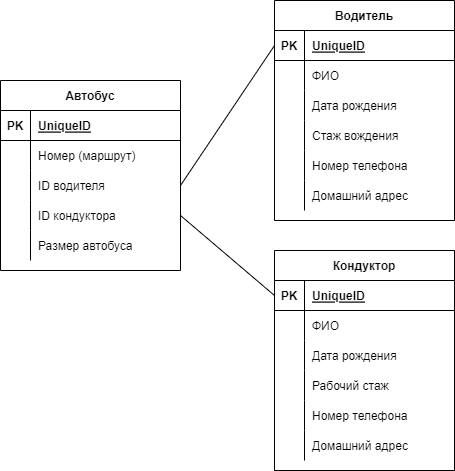

The diagram above was exported from draw.io. Its source (the exported page's mxGraphModel, read from the mxfile embedded in the PNG):
<mxGraphModel dx="997" dy="548" grid="1" gridSize="10" guides="1" tooltips="1" connect="1" arrows="1" fold="1" page="1" pageScale="1" pageWidth="827" pageHeight="1169" math="0" shadow="0">
  <root>
    <mxCell id="0" />
    <mxCell id="1" parent="0" />
    <mxCell id="2tSKQFAhWN6pt9mJZ_pG-1" value="Автобус" style="shape=table;startSize=30;container=1;collapsible=1;childLayout=tableLayout;fixedRows=1;rowLines=0;fontStyle=1;align=center;resizeLast=1;" parent="1" vertex="1">
      <mxGeometry x="140" y="110" width="180" height="190" as="geometry" />
    </mxCell>
    <mxCell id="2tSKQFAhWN6pt9mJZ_pG-2" value="" style="shape=tableRow;horizontal=0;startSize=0;swimlaneHead=0;swimlaneBody=0;fillColor=none;collapsible=0;dropTarget=0;points=[[0,0.5],[1,0.5]];portConstraint=eastwest;top=0;left=0;right=0;bottom=1;" parent="2tSKQFAhWN6pt9mJZ_pG-1" vertex="1">
      <mxGeometry y="30" width="180" height="30" as="geometry" />
    </mxCell>
    <mxCell id="2tSKQFAhWN6pt9mJZ_pG-3" value="PK" style="shape=partialRectangle;connectable=0;fillColor=none;top=0;left=0;bottom=0;right=0;fontStyle=1;overflow=hidden;" parent="2tSKQFAhWN6pt9mJZ_pG-2" vertex="1">
      <mxGeometry width="30" height="30" as="geometry">
        <mxRectangle width="30" height="30" as="alternateBounds" />
      </mxGeometry>
    </mxCell>
    <mxCell id="2tSKQFAhWN6pt9mJZ_pG-4" value="UniqueID" style="shape=partialRectangle;connectable=0;fillColor=none;top=0;left=0;bottom=0;right=0;align=left;spacingLeft=6;fontStyle=5;overflow=hidden;" parent="2tSKQFAhWN6pt9mJZ_pG-2" vertex="1">
      <mxGeometry x="30" width="150" height="30" as="geometry">
        <mxRectangle width="150" height="30" as="alternateBounds" />
      </mxGeometry>
    </mxCell>
    <mxCell id="2tSKQFAhWN6pt9mJZ_pG-5" value="" style="shape=tableRow;horizontal=0;startSize=0;swimlaneHead=0;swimlaneBody=0;fillColor=none;collapsible=0;dropTarget=0;points=[[0,0.5],[1,0.5]];portConstraint=eastwest;top=0;left=0;right=0;bottom=0;" parent="2tSKQFAhWN6pt9mJZ_pG-1" vertex="1">
      <mxGeometry y="60" width="180" height="30" as="geometry" />
    </mxCell>
    <mxCell id="2tSKQFAhWN6pt9mJZ_pG-6" value="" style="shape=partialRectangle;connectable=0;fillColor=none;top=0;left=0;bottom=0;right=0;editable=1;overflow=hidden;" parent="2tSKQFAhWN6pt9mJZ_pG-5" vertex="1">
      <mxGeometry width="30" height="30" as="geometry">
        <mxRectangle width="30" height="30" as="alternateBounds" />
      </mxGeometry>
    </mxCell>
    <mxCell id="2tSKQFAhWN6pt9mJZ_pG-7" value="Номер (маршрут)" style="shape=partialRectangle;connectable=0;fillColor=none;top=0;left=0;bottom=0;right=0;align=left;spacingLeft=6;overflow=hidden;" parent="2tSKQFAhWN6pt9mJZ_pG-5" vertex="1">
      <mxGeometry x="30" width="150" height="30" as="geometry">
        <mxRectangle width="150" height="30" as="alternateBounds" />
      </mxGeometry>
    </mxCell>
    <mxCell id="2tSKQFAhWN6pt9mJZ_pG-8" value="" style="shape=tableRow;horizontal=0;startSize=0;swimlaneHead=0;swimlaneBody=0;fillColor=none;collapsible=0;dropTarget=0;points=[[0,0.5],[1,0.5]];portConstraint=eastwest;top=0;left=0;right=0;bottom=0;" parent="2tSKQFAhWN6pt9mJZ_pG-1" vertex="1">
      <mxGeometry y="90" width="180" height="30" as="geometry" />
    </mxCell>
    <mxCell id="2tSKQFAhWN6pt9mJZ_pG-9" value="" style="shape=partialRectangle;connectable=0;fillColor=none;top=0;left=0;bottom=0;right=0;editable=1;overflow=hidden;" parent="2tSKQFAhWN6pt9mJZ_pG-8" vertex="1">
      <mxGeometry width="30" height="30" as="geometry">
        <mxRectangle width="30" height="30" as="alternateBounds" />
      </mxGeometry>
    </mxCell>
    <mxCell id="2tSKQFAhWN6pt9mJZ_pG-10" value="ID водителя" style="shape=partialRectangle;connectable=0;fillColor=none;top=0;left=0;bottom=0;right=0;align=left;spacingLeft=6;overflow=hidden;" parent="2tSKQFAhWN6pt9mJZ_pG-8" vertex="1">
      <mxGeometry x="30" width="150" height="30" as="geometry">
        <mxRectangle width="150" height="30" as="alternateBounds" />
      </mxGeometry>
    </mxCell>
    <mxCell id="2tSKQFAhWN6pt9mJZ_pG-11" value="" style="shape=tableRow;horizontal=0;startSize=0;swimlaneHead=0;swimlaneBody=0;fillColor=none;collapsible=0;dropTarget=0;points=[[0,0.5],[1,0.5]];portConstraint=eastwest;top=0;left=0;right=0;bottom=0;" parent="2tSKQFAhWN6pt9mJZ_pG-1" vertex="1">
      <mxGeometry y="120" width="180" height="30" as="geometry" />
    </mxCell>
    <mxCell id="2tSKQFAhWN6pt9mJZ_pG-12" value="" style="shape=partialRectangle;connectable=0;fillColor=none;top=0;left=0;bottom=0;right=0;editable=1;overflow=hidden;" parent="2tSKQFAhWN6pt9mJZ_pG-11" vertex="1">
      <mxGeometry width="30" height="30" as="geometry">
        <mxRectangle width="30" height="30" as="alternateBounds" />
      </mxGeometry>
    </mxCell>
    <mxCell id="2tSKQFAhWN6pt9mJZ_pG-13" value="ID кондуктора" style="shape=partialRectangle;connectable=0;fillColor=none;top=0;left=0;bottom=0;right=0;align=left;spacingLeft=6;overflow=hidden;" parent="2tSKQFAhWN6pt9mJZ_pG-11" vertex="1">
      <mxGeometry x="30" width="150" height="30" as="geometry">
        <mxRectangle width="150" height="30" as="alternateBounds" />
      </mxGeometry>
    </mxCell>
    <mxCell id="_4pdEsxozjurvPYWS2hK-28" value="" style="shape=tableRow;horizontal=0;startSize=0;swimlaneHead=0;swimlaneBody=0;fillColor=none;collapsible=0;dropTarget=0;points=[[0,0.5],[1,0.5]];portConstraint=eastwest;top=0;left=0;right=0;bottom=0;" vertex="1" parent="2tSKQFAhWN6pt9mJZ_pG-1">
      <mxGeometry y="150" width="180" height="30" as="geometry" />
    </mxCell>
    <mxCell id="_4pdEsxozjurvPYWS2hK-29" value="" style="shape=partialRectangle;connectable=0;fillColor=none;top=0;left=0;bottom=0;right=0;editable=1;overflow=hidden;" vertex="1" parent="_4pdEsxozjurvPYWS2hK-28">
      <mxGeometry width="30" height="30" as="geometry">
        <mxRectangle width="30" height="30" as="alternateBounds" />
      </mxGeometry>
    </mxCell>
    <mxCell id="_4pdEsxozjurvPYWS2hK-30" value="Размер автобуса" style="shape=partialRectangle;connectable=0;fillColor=none;top=0;left=0;bottom=0;right=0;align=left;spacingLeft=6;overflow=hidden;" vertex="1" parent="_4pdEsxozjurvPYWS2hK-28">
      <mxGeometry x="30" width="150" height="30" as="geometry">
        <mxRectangle width="150" height="30" as="alternateBounds" />
      </mxGeometry>
    </mxCell>
    <mxCell id="2tSKQFAhWN6pt9mJZ_pG-14" value="Водитель" style="shape=table;startSize=30;container=1;collapsible=1;childLayout=tableLayout;fixedRows=1;rowLines=0;fontStyle=1;align=center;resizeLast=1;" parent="1" vertex="1">
      <mxGeometry x="414" y="30" width="180" height="220" as="geometry">
        <mxRectangle x="414" y="30" width="90" height="30" as="alternateBounds" />
      </mxGeometry>
    </mxCell>
    <mxCell id="2tSKQFAhWN6pt9mJZ_pG-15" value="" style="shape=tableRow;horizontal=0;startSize=0;swimlaneHead=0;swimlaneBody=0;fillColor=none;collapsible=0;dropTarget=0;points=[[0,0.5],[1,0.5]];portConstraint=eastwest;top=0;left=0;right=0;bottom=1;" parent="2tSKQFAhWN6pt9mJZ_pG-14" vertex="1">
      <mxGeometry y="30" width="180" height="30" as="geometry" />
    </mxCell>
    <mxCell id="2tSKQFAhWN6pt9mJZ_pG-16" value="PK" style="shape=partialRectangle;connectable=0;fillColor=none;top=0;left=0;bottom=0;right=0;fontStyle=1;overflow=hidden;" parent="2tSKQFAhWN6pt9mJZ_pG-15" vertex="1">
      <mxGeometry width="30" height="30" as="geometry">
        <mxRectangle width="30" height="30" as="alternateBounds" />
      </mxGeometry>
    </mxCell>
    <mxCell id="2tSKQFAhWN6pt9mJZ_pG-17" value="UniqueID" style="shape=partialRectangle;connectable=0;fillColor=none;top=0;left=0;bottom=0;right=0;align=left;spacingLeft=6;fontStyle=5;overflow=hidden;" parent="2tSKQFAhWN6pt9mJZ_pG-15" vertex="1">
      <mxGeometry x="30" width="150" height="30" as="geometry">
        <mxRectangle width="150" height="30" as="alternateBounds" />
      </mxGeometry>
    </mxCell>
    <mxCell id="2tSKQFAhWN6pt9mJZ_pG-18" value="" style="shape=tableRow;horizontal=0;startSize=0;swimlaneHead=0;swimlaneBody=0;fillColor=none;collapsible=0;dropTarget=0;points=[[0,0.5],[1,0.5]];portConstraint=eastwest;top=0;left=0;right=0;bottom=0;" parent="2tSKQFAhWN6pt9mJZ_pG-14" vertex="1">
      <mxGeometry y="60" width="180" height="30" as="geometry" />
    </mxCell>
    <mxCell id="2tSKQFAhWN6pt9mJZ_pG-19" value="" style="shape=partialRectangle;connectable=0;fillColor=none;top=0;left=0;bottom=0;right=0;editable=1;overflow=hidden;" parent="2tSKQFAhWN6pt9mJZ_pG-18" vertex="1">
      <mxGeometry width="30" height="30" as="geometry">
        <mxRectangle width="30" height="30" as="alternateBounds" />
      </mxGeometry>
    </mxCell>
    <mxCell id="2tSKQFAhWN6pt9mJZ_pG-20" value="ФИО" style="shape=partialRectangle;connectable=0;fillColor=none;top=0;left=0;bottom=0;right=0;align=left;spacingLeft=6;overflow=hidden;" parent="2tSKQFAhWN6pt9mJZ_pG-18" vertex="1">
      <mxGeometry x="30" width="150" height="30" as="geometry">
        <mxRectangle width="150" height="30" as="alternateBounds" />
      </mxGeometry>
    </mxCell>
    <mxCell id="2tSKQFAhWN6pt9mJZ_pG-21" value="" style="shape=tableRow;horizontal=0;startSize=0;swimlaneHead=0;swimlaneBody=0;fillColor=none;collapsible=0;dropTarget=0;points=[[0,0.5],[1,0.5]];portConstraint=eastwest;top=0;left=0;right=0;bottom=0;" parent="2tSKQFAhWN6pt9mJZ_pG-14" vertex="1">
      <mxGeometry y="90" width="180" height="30" as="geometry" />
    </mxCell>
    <mxCell id="2tSKQFAhWN6pt9mJZ_pG-22" value="" style="shape=partialRectangle;connectable=0;fillColor=none;top=0;left=0;bottom=0;right=0;editable=1;overflow=hidden;" parent="2tSKQFAhWN6pt9mJZ_pG-21" vertex="1">
      <mxGeometry width="30" height="30" as="geometry">
        <mxRectangle width="30" height="30" as="alternateBounds" />
      </mxGeometry>
    </mxCell>
    <mxCell id="2tSKQFAhWN6pt9mJZ_pG-23" value="Дата рождения" style="shape=partialRectangle;connectable=0;fillColor=none;top=0;left=0;bottom=0;right=0;align=left;spacingLeft=6;overflow=hidden;" parent="2tSKQFAhWN6pt9mJZ_pG-21" vertex="1">
      <mxGeometry x="30" width="150" height="30" as="geometry">
        <mxRectangle width="150" height="30" as="alternateBounds" />
      </mxGeometry>
    </mxCell>
    <mxCell id="2tSKQFAhWN6pt9mJZ_pG-24" value="" style="shape=tableRow;horizontal=0;startSize=0;swimlaneHead=0;swimlaneBody=0;fillColor=none;collapsible=0;dropTarget=0;points=[[0,0.5],[1,0.5]];portConstraint=eastwest;top=0;left=0;right=0;bottom=0;" parent="2tSKQFAhWN6pt9mJZ_pG-14" vertex="1">
      <mxGeometry y="120" width="180" height="30" as="geometry" />
    </mxCell>
    <mxCell id="2tSKQFAhWN6pt9mJZ_pG-25" value="" style="shape=partialRectangle;connectable=0;fillColor=none;top=0;left=0;bottom=0;right=0;editable=1;overflow=hidden;" parent="2tSKQFAhWN6pt9mJZ_pG-24" vertex="1">
      <mxGeometry width="30" height="30" as="geometry">
        <mxRectangle width="30" height="30" as="alternateBounds" />
      </mxGeometry>
    </mxCell>
    <mxCell id="2tSKQFAhWN6pt9mJZ_pG-26" value="Стаж вождения" style="shape=partialRectangle;connectable=0;fillColor=none;top=0;left=0;bottom=0;right=0;align=left;spacingLeft=6;overflow=hidden;" parent="2tSKQFAhWN6pt9mJZ_pG-24" vertex="1">
      <mxGeometry x="30" width="150" height="30" as="geometry">
        <mxRectangle width="150" height="30" as="alternateBounds" />
      </mxGeometry>
    </mxCell>
    <mxCell id="_4pdEsxozjurvPYWS2hK-2" value="" style="shape=tableRow;horizontal=0;startSize=0;swimlaneHead=0;swimlaneBody=0;fillColor=none;collapsible=0;dropTarget=0;points=[[0,0.5],[1,0.5]];portConstraint=eastwest;top=0;left=0;right=0;bottom=0;" vertex="1" parent="2tSKQFAhWN6pt9mJZ_pG-14">
      <mxGeometry y="150" width="180" height="30" as="geometry" />
    </mxCell>
    <mxCell id="_4pdEsxozjurvPYWS2hK-3" value="" style="shape=partialRectangle;connectable=0;fillColor=none;top=0;left=0;bottom=0;right=0;editable=1;overflow=hidden;" vertex="1" parent="_4pdEsxozjurvPYWS2hK-2">
      <mxGeometry width="30" height="30" as="geometry">
        <mxRectangle width="30" height="30" as="alternateBounds" />
      </mxGeometry>
    </mxCell>
    <mxCell id="_4pdEsxozjurvPYWS2hK-4" value="Номер телефона" style="shape=partialRectangle;connectable=0;fillColor=none;top=0;left=0;bottom=0;right=0;align=left;spacingLeft=6;overflow=hidden;" vertex="1" parent="_4pdEsxozjurvPYWS2hK-2">
      <mxGeometry x="30" width="150" height="30" as="geometry">
        <mxRectangle width="150" height="30" as="alternateBounds" />
      </mxGeometry>
    </mxCell>
    <mxCell id="_4pdEsxozjurvPYWS2hK-5" value="" style="shape=tableRow;horizontal=0;startSize=0;swimlaneHead=0;swimlaneBody=0;fillColor=none;collapsible=0;dropTarget=0;points=[[0,0.5],[1,0.5]];portConstraint=eastwest;top=0;left=0;right=0;bottom=0;" vertex="1" parent="2tSKQFAhWN6pt9mJZ_pG-14">
      <mxGeometry y="180" width="180" height="30" as="geometry" />
    </mxCell>
    <mxCell id="_4pdEsxozjurvPYWS2hK-6" value="" style="shape=partialRectangle;connectable=0;fillColor=none;top=0;left=0;bottom=0;right=0;editable=1;overflow=hidden;" vertex="1" parent="_4pdEsxozjurvPYWS2hK-5">
      <mxGeometry width="30" height="30" as="geometry">
        <mxRectangle width="30" height="30" as="alternateBounds" />
      </mxGeometry>
    </mxCell>
    <mxCell id="_4pdEsxozjurvPYWS2hK-7" value="Домашний адрес" style="shape=partialRectangle;connectable=0;fillColor=none;top=0;left=0;bottom=0;right=0;align=left;spacingLeft=6;overflow=hidden;" vertex="1" parent="_4pdEsxozjurvPYWS2hK-5">
      <mxGeometry x="30" width="150" height="30" as="geometry">
        <mxRectangle width="150" height="30" as="alternateBounds" />
      </mxGeometry>
    </mxCell>
    <mxCell id="2tSKQFAhWN6pt9mJZ_pG-40" value="" style="endArrow=none;html=1;rounded=0;exitX=1;exitY=0.5;exitDx=0;exitDy=0;entryX=0;entryY=0.5;entryDx=0;entryDy=0;" parent="1" source="2tSKQFAhWN6pt9mJZ_pG-8" target="2tSKQFAhWN6pt9mJZ_pG-15" edge="1">
      <mxGeometry relative="1" as="geometry">
        <mxPoint x="330" y="280" as="sourcePoint" />
        <mxPoint x="490" y="280" as="targetPoint" />
      </mxGeometry>
    </mxCell>
    <mxCell id="_4pdEsxozjurvPYWS2hK-8" value="Кондуктор" style="shape=table;startSize=30;container=1;collapsible=1;childLayout=tableLayout;fixedRows=1;rowLines=0;fontStyle=1;align=center;resizeLast=1;" vertex="1" parent="1">
      <mxGeometry x="414" y="280" width="180" height="220" as="geometry">
        <mxRectangle x="414" y="30" width="90" height="30" as="alternateBounds" />
      </mxGeometry>
    </mxCell>
    <mxCell id="_4pdEsxozjurvPYWS2hK-9" value="" style="shape=tableRow;horizontal=0;startSize=0;swimlaneHead=0;swimlaneBody=0;fillColor=none;collapsible=0;dropTarget=0;points=[[0,0.5],[1,0.5]];portConstraint=eastwest;top=0;left=0;right=0;bottom=1;" vertex="1" parent="_4pdEsxozjurvPYWS2hK-8">
      <mxGeometry y="30" width="180" height="30" as="geometry" />
    </mxCell>
    <mxCell id="_4pdEsxozjurvPYWS2hK-10" value="PK" style="shape=partialRectangle;connectable=0;fillColor=none;top=0;left=0;bottom=0;right=0;fontStyle=1;overflow=hidden;" vertex="1" parent="_4pdEsxozjurvPYWS2hK-9">
      <mxGeometry width="30" height="30" as="geometry">
        <mxRectangle width="30" height="30" as="alternateBounds" />
      </mxGeometry>
    </mxCell>
    <mxCell id="_4pdEsxozjurvPYWS2hK-11" value="UniqueID" style="shape=partialRectangle;connectable=0;fillColor=none;top=0;left=0;bottom=0;right=0;align=left;spacingLeft=6;fontStyle=5;overflow=hidden;" vertex="1" parent="_4pdEsxozjurvPYWS2hK-9">
      <mxGeometry x="30" width="150" height="30" as="geometry">
        <mxRectangle width="150" height="30" as="alternateBounds" />
      </mxGeometry>
    </mxCell>
    <mxCell id="_4pdEsxozjurvPYWS2hK-12" value="" style="shape=tableRow;horizontal=0;startSize=0;swimlaneHead=0;swimlaneBody=0;fillColor=none;collapsible=0;dropTarget=0;points=[[0,0.5],[1,0.5]];portConstraint=eastwest;top=0;left=0;right=0;bottom=0;" vertex="1" parent="_4pdEsxozjurvPYWS2hK-8">
      <mxGeometry y="60" width="180" height="30" as="geometry" />
    </mxCell>
    <mxCell id="_4pdEsxozjurvPYWS2hK-13" value="" style="shape=partialRectangle;connectable=0;fillColor=none;top=0;left=0;bottom=0;right=0;editable=1;overflow=hidden;" vertex="1" parent="_4pdEsxozjurvPYWS2hK-12">
      <mxGeometry width="30" height="30" as="geometry">
        <mxRectangle width="30" height="30" as="alternateBounds" />
      </mxGeometry>
    </mxCell>
    <mxCell id="_4pdEsxozjurvPYWS2hK-14" value="ФИО" style="shape=partialRectangle;connectable=0;fillColor=none;top=0;left=0;bottom=0;right=0;align=left;spacingLeft=6;overflow=hidden;" vertex="1" parent="_4pdEsxozjurvPYWS2hK-12">
      <mxGeometry x="30" width="150" height="30" as="geometry">
        <mxRectangle width="150" height="30" as="alternateBounds" />
      </mxGeometry>
    </mxCell>
    <mxCell id="_4pdEsxozjurvPYWS2hK-15" value="" style="shape=tableRow;horizontal=0;startSize=0;swimlaneHead=0;swimlaneBody=0;fillColor=none;collapsible=0;dropTarget=0;points=[[0,0.5],[1,0.5]];portConstraint=eastwest;top=0;left=0;right=0;bottom=0;" vertex="1" parent="_4pdEsxozjurvPYWS2hK-8">
      <mxGeometry y="90" width="180" height="30" as="geometry" />
    </mxCell>
    <mxCell id="_4pdEsxozjurvPYWS2hK-16" value="" style="shape=partialRectangle;connectable=0;fillColor=none;top=0;left=0;bottom=0;right=0;editable=1;overflow=hidden;" vertex="1" parent="_4pdEsxozjurvPYWS2hK-15">
      <mxGeometry width="30" height="30" as="geometry">
        <mxRectangle width="30" height="30" as="alternateBounds" />
      </mxGeometry>
    </mxCell>
    <mxCell id="_4pdEsxozjurvPYWS2hK-17" value="Дата рождения" style="shape=partialRectangle;connectable=0;fillColor=none;top=0;left=0;bottom=0;right=0;align=left;spacingLeft=6;overflow=hidden;" vertex="1" parent="_4pdEsxozjurvPYWS2hK-15">
      <mxGeometry x="30" width="150" height="30" as="geometry">
        <mxRectangle width="150" height="30" as="alternateBounds" />
      </mxGeometry>
    </mxCell>
    <mxCell id="_4pdEsxozjurvPYWS2hK-18" value="" style="shape=tableRow;horizontal=0;startSize=0;swimlaneHead=0;swimlaneBody=0;fillColor=none;collapsible=0;dropTarget=0;points=[[0,0.5],[1,0.5]];portConstraint=eastwest;top=0;left=0;right=0;bottom=0;" vertex="1" parent="_4pdEsxozjurvPYWS2hK-8">
      <mxGeometry y="120" width="180" height="30" as="geometry" />
    </mxCell>
    <mxCell id="_4pdEsxozjurvPYWS2hK-19" value="" style="shape=partialRectangle;connectable=0;fillColor=none;top=0;left=0;bottom=0;right=0;editable=1;overflow=hidden;" vertex="1" parent="_4pdEsxozjurvPYWS2hK-18">
      <mxGeometry width="30" height="30" as="geometry">
        <mxRectangle width="30" height="30" as="alternateBounds" />
      </mxGeometry>
    </mxCell>
    <mxCell id="_4pdEsxozjurvPYWS2hK-20" value="Рабочий стаж" style="shape=partialRectangle;connectable=0;fillColor=none;top=0;left=0;bottom=0;right=0;align=left;spacingLeft=6;overflow=hidden;" vertex="1" parent="_4pdEsxozjurvPYWS2hK-18">
      <mxGeometry x="30" width="150" height="30" as="geometry">
        <mxRectangle width="150" height="30" as="alternateBounds" />
      </mxGeometry>
    </mxCell>
    <mxCell id="_4pdEsxozjurvPYWS2hK-21" value="" style="shape=tableRow;horizontal=0;startSize=0;swimlaneHead=0;swimlaneBody=0;fillColor=none;collapsible=0;dropTarget=0;points=[[0,0.5],[1,0.5]];portConstraint=eastwest;top=0;left=0;right=0;bottom=0;" vertex="1" parent="_4pdEsxozjurvPYWS2hK-8">
      <mxGeometry y="150" width="180" height="30" as="geometry" />
    </mxCell>
    <mxCell id="_4pdEsxozjurvPYWS2hK-22" value="" style="shape=partialRectangle;connectable=0;fillColor=none;top=0;left=0;bottom=0;right=0;editable=1;overflow=hidden;" vertex="1" parent="_4pdEsxozjurvPYWS2hK-21">
      <mxGeometry width="30" height="30" as="geometry">
        <mxRectangle width="30" height="30" as="alternateBounds" />
      </mxGeometry>
    </mxCell>
    <mxCell id="_4pdEsxozjurvPYWS2hK-23" value="Номер телефона" style="shape=partialRectangle;connectable=0;fillColor=none;top=0;left=0;bottom=0;right=0;align=left;spacingLeft=6;overflow=hidden;" vertex="1" parent="_4pdEsxozjurvPYWS2hK-21">
      <mxGeometry x="30" width="150" height="30" as="geometry">
        <mxRectangle width="150" height="30" as="alternateBounds" />
      </mxGeometry>
    </mxCell>
    <mxCell id="_4pdEsxozjurvPYWS2hK-24" value="" style="shape=tableRow;horizontal=0;startSize=0;swimlaneHead=0;swimlaneBody=0;fillColor=none;collapsible=0;dropTarget=0;points=[[0,0.5],[1,0.5]];portConstraint=eastwest;top=0;left=0;right=0;bottom=0;" vertex="1" parent="_4pdEsxozjurvPYWS2hK-8">
      <mxGeometry y="180" width="180" height="30" as="geometry" />
    </mxCell>
    <mxCell id="_4pdEsxozjurvPYWS2hK-25" value="" style="shape=partialRectangle;connectable=0;fillColor=none;top=0;left=0;bottom=0;right=0;editable=1;overflow=hidden;" vertex="1" parent="_4pdEsxozjurvPYWS2hK-24">
      <mxGeometry width="30" height="30" as="geometry">
        <mxRectangle width="30" height="30" as="alternateBounds" />
      </mxGeometry>
    </mxCell>
    <mxCell id="_4pdEsxozjurvPYWS2hK-26" value="Домашний адрес" style="shape=partialRectangle;connectable=0;fillColor=none;top=0;left=0;bottom=0;right=0;align=left;spacingLeft=6;overflow=hidden;" vertex="1" parent="_4pdEsxozjurvPYWS2hK-24">
      <mxGeometry x="30" width="150" height="30" as="geometry">
        <mxRectangle width="150" height="30" as="alternateBounds" />
      </mxGeometry>
    </mxCell>
    <mxCell id="_4pdEsxozjurvPYWS2hK-27" value="" style="endArrow=none;html=1;rounded=0;exitX=1;exitY=0.5;exitDx=0;exitDy=0;entryX=0;entryY=0.5;entryDx=0;entryDy=0;" edge="1" parent="1" source="2tSKQFAhWN6pt9mJZ_pG-11" target="_4pdEsxozjurvPYWS2hK-9">
      <mxGeometry relative="1" as="geometry">
        <mxPoint x="330" y="280" as="sourcePoint" />
        <mxPoint x="490" y="280" as="targetPoint" />
      </mxGeometry>
    </mxCell>
  </root>
</mxGraphModel>